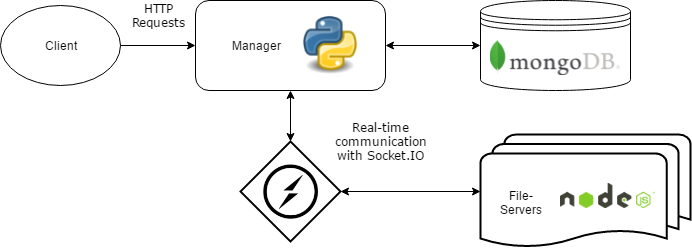

The diagram above was exported from draw.io. Its source (the exported page's mxGraphModel, read from the mxfile embedded in the PNG):
<mxGraphModel dx="872" dy="384" grid="1" gridSize="10" guides="1" tooltips="1" connect="1" arrows="1" fold="1" page="1" pageScale="1" pageWidth="826" pageHeight="1169" background="#ffffff" math="0" shadow="0">
  <root>
    <mxCell id="0" />
    <mxCell id="1" parent="0" />
    <mxCell id="2" value="Client" style="ellipse;whiteSpace=wrap;html=1;fillColor=#ffffff;" parent="1" vertex="1">
      <mxGeometry x="80" y="245" width="120" height="80" as="geometry" />
    </mxCell>
    <mxCell id="3" value="&lt;div style=&quot;text-align: left&quot;&gt;&lt;br&gt;&lt;/div&gt;" style="rounded=1;whiteSpace=wrap;html=1;fillColor=#ffffff;" parent="1" vertex="1">
      <mxGeometry x="275" y="240" width="190" height="90" as="geometry" />
    </mxCell>
    <mxCell id="5" value="" style="endArrow=classic;html=1;exitX=1;exitY=0.5;entryX=0;entryY=0.5;" parent="1" source="2" target="3" edge="1">
      <mxGeometry width="50" height="50" relative="1" as="geometry">
        <mxPoint x="280" y="360" as="sourcePoint" />
        <mxPoint x="330" y="310" as="targetPoint" />
      </mxGeometry>
    </mxCell>
    <mxCell id="7" value="&lt;div style=&quot;text-align: center&quot;&gt;&lt;br&gt;&lt;/div&gt;" style="shape=datastore;whiteSpace=wrap;html=1;fillColor=#ffffff;align=center;" parent="1" vertex="1">
      <mxGeometry x="560" y="240" width="150" height="90" as="geometry" />
    </mxCell>
    <mxCell id="8" value="" style="strokeWidth=2;html=1;shape=mxgraph.flowchart.multi-document;whiteSpace=wrap;fillColor=#ffffff;align=center;" parent="1" vertex="1">
      <mxGeometry x="560" y="374" width="210" height="114" as="geometry" />
    </mxCell>
    <mxCell id="9" value="" style="strokeWidth=2;html=1;shape=mxgraph.flowchart.decision;whiteSpace=wrap;fillColor=#ffffff;align=center;" parent="1" vertex="1">
      <mxGeometry x="320" y="381" width="100" height="100" as="geometry" />
    </mxCell>
    <mxCell id="10" value="" style="shape=image;verticalLabelPosition=bottom;labelBackgroundColor=#ffffff;verticalAlign=top;aspect=fixed;imageAspect=0;image=https://www.pubnub.com/wp-content/uploads/2014/07/SOCKETIOICON.gif;" parent="1" vertex="1">
      <mxGeometry x="343" y="404" width="55" height="55" as="geometry" />
    </mxCell>
    <mxCell id="11" value="Real-time communication with Socket.IO" style="text;html=1;strokeColor=none;fillColor=none;align=center;verticalAlign=middle;whiteSpace=wrap;fontStyle=0;fontFamily=Verdana;" parent="1" vertex="1">
      <mxGeometry x="420" y="357" width="80" height="48" as="geometry" />
    </mxCell>
    <mxCell id="12" value="" style="shape=image;verticalLabelPosition=bottom;labelBackgroundColor=#ffffff;verticalAlign=top;aspect=fixed;imageAspect=0;image=https://ee5817f8e2e9a2e34042-3365e7f0719651e5b8d0979bce83c558.ssl.cf5.rackcdn.com/python.png;" parent="1" vertex="1">
      <mxGeometry x="380" y="255" width="60" height="60" as="geometry" />
    </mxCell>
    <mxCell id="14" value="Manager" style="text;html=1;strokeColor=none;fillColor=none;align=center;verticalAlign=middle;whiteSpace=wrap;" parent="1" vertex="1">
      <mxGeometry x="310" y="275" width="50" height="20" as="geometry" />
    </mxCell>
    <mxCell id="15" value="" style="endArrow=classic;html=1;exitX=1;exitY=0.5;exitPerimeter=0;entryX=0;entryY=0.5;entryPerimeter=0;startArrow=classic;startFill=1;" parent="1" source="9" target="8" edge="1">
      <mxGeometry width="50" height="50" relative="1" as="geometry">
        <mxPoint x="280" y="790" as="sourcePoint" />
        <mxPoint x="330" y="740" as="targetPoint" />
      </mxGeometry>
    </mxCell>
    <mxCell id="16" value="" style="shape=image;verticalLabelPosition=bottom;labelBackgroundColor=#ffffff;verticalAlign=top;aspect=fixed;imageAspect=0;image=https://upload.wikimedia.org/wikipedia/en/thumb/4/45/MongoDB-Logo.svg/527px-MongoDB-Logo.svg.png;" parent="1" vertex="1">
      <mxGeometry x="570" y="280" width="130" height="35" as="geometry" />
    </mxCell>
    <mxCell id="18" style="edgeStyle=orthogonalEdgeStyle;rounded=0;html=1;exitX=0.5;exitY=1;entryX=0.5;entryY=1;jettySize=auto;orthogonalLoop=1;" parent="1" edge="1">
      <mxGeometry relative="1" as="geometry">
        <mxPoint x="450" y="398" as="sourcePoint" />
        <mxPoint x="450" y="398" as="targetPoint" />
      </mxGeometry>
    </mxCell>
    <mxCell id="20" value="File-Servers" style="text;html=1;strokeColor=none;fillColor=none;align=center;verticalAlign=middle;whiteSpace=wrap;" parent="1" vertex="1">
      <mxGeometry x="580" y="432" width="40" height="20" as="geometry" />
    </mxCell>
    <mxCell id="21" value="" style="endArrow=classic;startArrow=classic;html=1;entryX=0;entryY=0.5;exitX=1;exitY=0.5;" parent="1" source="3" target="7" edge="1">
      <mxGeometry width="50" height="50" relative="1" as="geometry">
        <mxPoint x="280" y="600" as="sourcePoint" />
        <mxPoint x="330" y="550" as="targetPoint" />
      </mxGeometry>
    </mxCell>
    <mxCell id="23" value="" style="endArrow=classic;startArrow=classic;html=1;entryX=0.5;entryY=1;exitX=0.5;exitY=0;exitPerimeter=0;" parent="1" source="9" target="3" edge="1">
      <mxGeometry width="50" height="50" relative="1" as="geometry">
        <mxPoint x="280" y="600" as="sourcePoint" />
        <mxPoint x="330" y="550" as="targetPoint" />
      </mxGeometry>
    </mxCell>
    <mxCell id="24" value="" style="shape=image;verticalLabelPosition=bottom;labelBackgroundColor=#ffffff;verticalAlign=top;aspect=fixed;imageAspect=0;image=https://upload.wikimedia.org/wikipedia/commons/thumb/7/7e/Node.js_logo_2015.svg/2000px-Node.js_logo_2015.svg.png;" parent="1" vertex="1">
      <mxGeometry x="640" y="423" width="95" height="25" as="geometry" />
    </mxCell>
    <mxCell id="25" value="HTTP Requests" style="text;html=1;strokeColor=none;fillColor=none;align=center;verticalAlign=middle;whiteSpace=wrap;fontFamily=Verdana;" parent="1" vertex="1">
      <mxGeometry x="220" y="245" width="37" height="20" as="geometry" />
    </mxCell>
  </root>
</mxGraphModel>